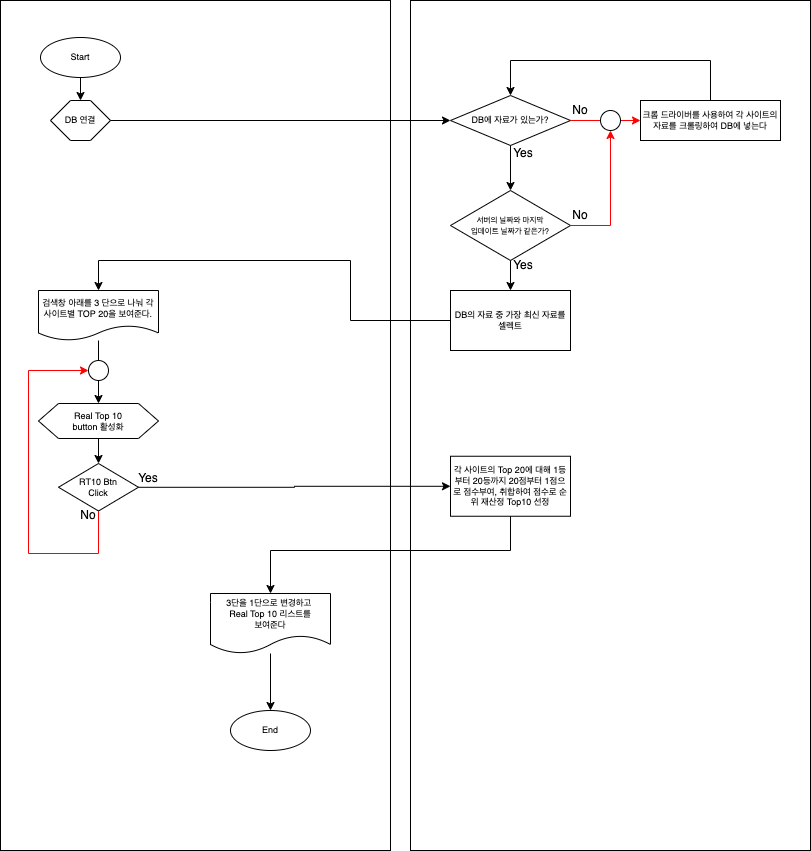

The diagram above was exported from draw.io. Its source (the exported page's mxGraphModel, read from the mxfile embedded in the PNG):
<mxGraphModel dx="1053" dy="835" grid="1" gridSize="10" guides="1" tooltips="1" connect="1" arrows="1" fold="1" page="1" pageScale="1" pageWidth="827" pageHeight="1169" math="0" shadow="0">
  <root>
    <mxCell id="0" />
    <mxCell id="1" parent="0" />
    <mxCell id="3tD5PjR5uUYISUydMk2n-3" value="" style="rounded=0;whiteSpace=wrap;html=1;" parent="1" vertex="1">
      <mxGeometry x="10" y="10" width="390" height="850" as="geometry" />
    </mxCell>
    <mxCell id="3tD5PjR5uUYISUydMk2n-4" value="" style="rounded=0;whiteSpace=wrap;html=1;" parent="1" vertex="1">
      <mxGeometry x="420" y="10" width="400" height="850" as="geometry" />
    </mxCell>
    <mxCell id="3tD5PjR5uUYISUydMk2n-1" value="Start" style="ellipse;whiteSpace=wrap;html=1;fontSize=9;" parent="1" vertex="1">
      <mxGeometry x="50" y="47" width="80" height="40" as="geometry" />
    </mxCell>
    <mxCell id="3tD5PjR5uUYISUydMk2n-6" value="DB 연결" style="shape=hexagon;perimeter=hexagonPerimeter2;whiteSpace=wrap;html=1;fixedSize=1;fontSize=9;" parent="1" vertex="1">
      <mxGeometry x="60" y="110" width="60" height="40" as="geometry" />
    </mxCell>
    <mxCell id="3tD5PjR5uUYISUydMk2n-7" value="" style="edgeStyle=none;orthogonalLoop=1;jettySize=auto;html=1;rounded=0;exitX=0.5;exitY=1;exitDx=0;exitDy=0;" parent="1" source="3tD5PjR5uUYISUydMk2n-1" target="3tD5PjR5uUYISUydMk2n-6" edge="1">
      <mxGeometry width="80" relative="1" as="geometry">
        <mxPoint x="-30" y="230" as="sourcePoint" />
        <mxPoint x="50" y="230" as="targetPoint" />
        <Array as="points" />
      </mxGeometry>
    </mxCell>
    <mxCell id="3tD5PjR5uUYISUydMk2n-56" value="" style="edgeStyle=orthogonalEdgeStyle;rounded=0;orthogonalLoop=1;jettySize=auto;html=1;" parent="1" source="3tD5PjR5uUYISUydMk2n-12" target="3tD5PjR5uUYISUydMk2n-40" edge="1">
      <mxGeometry relative="1" as="geometry" />
    </mxCell>
    <mxCell id="3tD5PjR5uUYISUydMk2n-12" value="검색창 아래를 3 단으로 나눠 각 사이트별 TOP 20을 보여준다." style="shape=document;whiteSpace=wrap;html=1;boundedLbl=1;fontSize=9;" parent="1" vertex="1">
      <mxGeometry x="48" y="300" width="120" height="50" as="geometry" />
    </mxCell>
    <mxCell id="3tD5PjR5uUYISUydMk2n-16" value="" style="edgeStyle=none;orthogonalLoop=1;jettySize=auto;html=1;rounded=0;exitX=1;exitY=0.5;exitDx=0;exitDy=0;entryX=0;entryY=0.5;entryDx=0;entryDy=0;" parent="1" source="3tD5PjR5uUYISUydMk2n-6" target="3tD5PjR5uUYISUydMk2n-20" edge="1">
      <mxGeometry width="80" relative="1" as="geometry">
        <mxPoint x="400" y="30" as="sourcePoint" />
        <mxPoint x="410" y="130" as="targetPoint" />
        <Array as="points" />
      </mxGeometry>
    </mxCell>
    <mxCell id="3tD5PjR5uUYISUydMk2n-19" value="&lt;meta charset=&quot;utf-8&quot;&gt;&lt;span style=&quot;color: rgb(0, 0, 0); font-family: Helvetica; font-size: 9px; font-style: normal; font-variant-ligatures: normal; font-variant-caps: normal; font-weight: 400; letter-spacing: normal; orphans: 2; text-align: center; text-indent: 0px; text-transform: none; widows: 2; word-spacing: 0px; -webkit-text-stroke-width: 0px; background-color: rgb(251, 251, 251); text-decoration-thickness: initial; text-decoration-style: initial; text-decoration-color: initial; float: none; display: inline !important;&quot;&gt;DB의 자료 중 가장 최신 자료를 셀렉트&lt;/span&gt;" style="rounded=0;whiteSpace=wrap;html=1;fontSize=9;" parent="1" vertex="1">
      <mxGeometry x="460" y="300" width="120" height="60" as="geometry" />
    </mxCell>
    <mxCell id="3tD5PjR5uUYISUydMk2n-20" value="DB에 자료가 있는가?" style="rhombus;whiteSpace=wrap;html=1;fontSize=9;" parent="1" vertex="1">
      <mxGeometry x="460" y="105" width="120" height="50" as="geometry" />
    </mxCell>
    <mxCell id="3tD5PjR5uUYISUydMk2n-21" value="크롬 드라이버를 사용하여 각 사이트의 자료를 크롤링하여 DB에 넣는다" style="rounded=0;whiteSpace=wrap;html=1;fontSize=9;" parent="1" vertex="1">
      <mxGeometry x="650" y="110" width="140" height="40" as="geometry" />
    </mxCell>
    <mxCell id="3tD5PjR5uUYISUydMk2n-22" value="" style="edgeStyle=none;orthogonalLoop=1;jettySize=auto;html=1;rounded=0;exitX=1;exitY=0.5;exitDx=0;exitDy=0;entryX=0;entryY=0.5;entryDx=0;entryDy=0;fontColor=#000000;strokeColor=#FF0000;" parent="1" source="3tD5PjR5uUYISUydMk2n-20" target="3tD5PjR5uUYISUydMk2n-21" edge="1">
      <mxGeometry width="80" relative="1" as="geometry">
        <mxPoint x="400" y="80" as="sourcePoint" />
        <mxPoint x="480" y="80" as="targetPoint" />
        <Array as="points" />
      </mxGeometry>
    </mxCell>
    <mxCell id="3tD5PjR5uUYISUydMk2n-23" value="No" style="text;strokeColor=none;align=center;fillColor=none;html=1;verticalAlign=middle;whiteSpace=wrap;rounded=0;" parent="1" vertex="1">
      <mxGeometry x="560" y="105" width="60" height="30" as="geometry" />
    </mxCell>
    <mxCell id="3tD5PjR5uUYISUydMk2n-25" value="" style="edgeStyle=none;orthogonalLoop=1;jettySize=auto;html=1;rounded=0;exitX=0.5;exitY=1;exitDx=0;exitDy=0;entryX=0.5;entryY=0;entryDx=0;entryDy=0;" parent="1" source="3tD5PjR5uUYISUydMk2n-20" target="3tD5PjR5uUYISUydMk2n-27" edge="1">
      <mxGeometry width="80" relative="1" as="geometry">
        <mxPoint x="410" y="110" as="sourcePoint" />
        <mxPoint x="410" y="210" as="targetPoint" />
        <Array as="points" />
      </mxGeometry>
    </mxCell>
    <mxCell id="3tD5PjR5uUYISUydMk2n-26" value="Yes" style="text;strokeColor=none;align=center;fillColor=none;html=1;verticalAlign=middle;whiteSpace=wrap;rounded=0;" parent="1" vertex="1">
      <mxGeometry x="503" y="148" width="60" height="30" as="geometry" />
    </mxCell>
    <mxCell id="3tD5PjR5uUYISUydMk2n-27" value="&lt;font style=&quot;font-size: 8px;&quot;&gt;서버의 날짜와 마지막&lt;br&gt;업데이트 날짜가 같은가?&lt;/font&gt;" style="rhombus;whiteSpace=wrap;html=1;fontSize=9;" parent="1" vertex="1">
      <mxGeometry x="460" y="200" width="120" height="70" as="geometry" />
    </mxCell>
    <mxCell id="3tD5PjR5uUYISUydMk2n-29" value="" style="edgeStyle=none;orthogonalLoop=1;jettySize=auto;html=1;rounded=0;exitX=0.5;exitY=1;exitDx=0;exitDy=0;entryX=0.5;entryY=0;entryDx=0;entryDy=0;" parent="1" source="3tD5PjR5uUYISUydMk2n-27" target="3tD5PjR5uUYISUydMk2n-19" edge="1">
      <mxGeometry width="80" relative="1" as="geometry">
        <mxPoint x="597" y="245" as="sourcePoint" />
        <mxPoint x="597" y="290" as="targetPoint" />
        <Array as="points" />
      </mxGeometry>
    </mxCell>
    <mxCell id="3tD5PjR5uUYISUydMk2n-30" value="Yes" style="text;strokeColor=none;align=center;fillColor=none;html=1;verticalAlign=middle;whiteSpace=wrap;rounded=0;" parent="1" vertex="1">
      <mxGeometry x="503" y="260" width="60" height="30" as="geometry" />
    </mxCell>
    <mxCell id="3tD5PjR5uUYISUydMk2n-31" value="" style="edgeStyle=none;orthogonalLoop=1;jettySize=auto;html=1;rounded=0;exitX=0.5;exitY=0;exitDx=0;exitDy=0;entryX=0.5;entryY=0;entryDx=0;entryDy=0;" parent="1" source="3tD5PjR5uUYISUydMk2n-21" target="3tD5PjR5uUYISUydMk2n-20" edge="1">
      <mxGeometry width="80" relative="1" as="geometry">
        <mxPoint x="410" y="70" as="sourcePoint" />
        <mxPoint x="490" y="70" as="targetPoint" />
        <Array as="points">
          <mxPoint x="720" y="70" />
          <mxPoint x="520" y="70" />
        </Array>
      </mxGeometry>
    </mxCell>
    <mxCell id="3tD5PjR5uUYISUydMk2n-32" value="" style="edgeStyle=none;orthogonalLoop=1;jettySize=auto;html=1;rounded=0;exitX=1;exitY=0.5;exitDx=0;exitDy=0;fontColor=#000000;strokeColor=#FF0000;" parent="1" source="3tD5PjR5uUYISUydMk2n-27" target="3tD5PjR5uUYISUydMk2n-34" edge="1">
      <mxGeometry width="80" relative="1" as="geometry">
        <mxPoint x="410" y="210" as="sourcePoint" />
        <mxPoint x="840" y="210" as="targetPoint" />
        <Array as="points">
          <mxPoint x="620" y="235" />
        </Array>
      </mxGeometry>
    </mxCell>
    <mxCell id="3tD5PjR5uUYISUydMk2n-33" value="No" style="text;strokeColor=none;align=center;fillColor=none;html=1;verticalAlign=middle;whiteSpace=wrap;rounded=0;" parent="1" vertex="1">
      <mxGeometry x="560" y="210" width="60" height="30" as="geometry" />
    </mxCell>
    <mxCell id="3tD5PjR5uUYISUydMk2n-34" value="" style="ellipse;whiteSpace=wrap;html=1;aspect=fixed;" parent="1" vertex="1">
      <mxGeometry x="610" y="120" width="20" height="20" as="geometry" />
    </mxCell>
    <mxCell id="3tD5PjR5uUYISUydMk2n-35" value="" style="endArrow=classic;html=1;rounded=0;entryX=0.5;entryY=0;entryDx=0;entryDy=0;exitX=0;exitY=0.5;exitDx=0;exitDy=0;" parent="1" source="3tD5PjR5uUYISUydMk2n-19" target="3tD5PjR5uUYISUydMk2n-12" edge="1">
      <mxGeometry width="50" height="50" relative="1" as="geometry">
        <mxPoint x="310" y="350" as="sourcePoint" />
        <mxPoint x="360" y="300" as="targetPoint" />
        <Array as="points">
          <mxPoint x="360" y="330" />
          <mxPoint x="360" y="270" />
          <mxPoint x="108" y="270" />
        </Array>
      </mxGeometry>
    </mxCell>
    <mxCell id="3tD5PjR5uUYISUydMk2n-43" value="" style="edgeStyle=orthogonalEdgeStyle;rounded=0;orthogonalLoop=1;jettySize=auto;html=1;" parent="1" source="3tD5PjR5uUYISUydMk2n-40" target="3tD5PjR5uUYISUydMk2n-42" edge="1">
      <mxGeometry relative="1" as="geometry" />
    </mxCell>
    <mxCell id="3tD5PjR5uUYISUydMk2n-40" value="Real Top 10&lt;br&gt;button 활성화" style="shape=hexagon;perimeter=hexagonPerimeter2;whiteSpace=wrap;html=1;fixedSize=1;fontSize=9;" parent="1" vertex="1">
      <mxGeometry x="48" y="413" width="120" height="35" as="geometry" />
    </mxCell>
    <mxCell id="3tD5PjR5uUYISUydMk2n-45" value="" style="edgeStyle=orthogonalEdgeStyle;rounded=0;orthogonalLoop=1;jettySize=auto;html=1;" parent="1" source="3tD5PjR5uUYISUydMk2n-42" target="3tD5PjR5uUYISUydMk2n-46" edge="1">
      <mxGeometry relative="1" as="geometry">
        <mxPoint x="250" y="463.75" as="targetPoint" />
      </mxGeometry>
    </mxCell>
    <mxCell id="3tD5PjR5uUYISUydMk2n-42" value="RT10 Btn&lt;br&gt;Click" style="rhombus;whiteSpace=wrap;html=1;fontSize=9;" parent="1" vertex="1">
      <mxGeometry x="68" y="473" width="80" height="47.5" as="geometry" />
    </mxCell>
    <mxCell id="3tD5PjR5uUYISUydMk2n-46" value="각 사이트의 Top 20에 대해 1등부터 20등까지 20점부터 1점으로 점수부여, 취합하여 점수로 순위 재산정 Top10 선정" style="rounded=0;whiteSpace=wrap;html=1;fontSize=9;" parent="1" vertex="1">
      <mxGeometry x="460" y="465.75" width="120" height="60" as="geometry" />
    </mxCell>
    <mxCell id="3tD5PjR5uUYISUydMk2n-47" value="Yes" style="text;strokeColor=none;align=center;fillColor=none;html=1;verticalAlign=middle;whiteSpace=wrap;rounded=0;fontSize=12;" parent="1" vertex="1">
      <mxGeometry x="128" y="473" width="60" height="30" as="geometry" />
    </mxCell>
    <mxCell id="3tD5PjR5uUYISUydMk2n-59" value="" style="edgeStyle=orthogonalEdgeStyle;rounded=0;orthogonalLoop=1;jettySize=auto;html=1;" parent="1" source="3tD5PjR5uUYISUydMk2n-48" target="3tD5PjR5uUYISUydMk2n-58" edge="1">
      <mxGeometry relative="1" as="geometry" />
    </mxCell>
    <mxCell id="3tD5PjR5uUYISUydMk2n-48" value="3단을 1단으로 변경하고&amp;nbsp;&lt;br style=&quot;font-size: 9px;&quot;&gt;Real Top 10 리스트를&lt;br style=&quot;font-size: 9px;&quot;&gt;보여준다" style="shape=document;whiteSpace=wrap;html=1;boundedLbl=1;fontSize=9;" parent="1" vertex="1">
      <mxGeometry x="220" y="603" width="120" height="60" as="geometry" />
    </mxCell>
    <mxCell id="3tD5PjR5uUYISUydMk2n-49" value="" style="endArrow=classic;html=1;rounded=0;exitX=0.5;exitY=1;exitDx=0;exitDy=0;entryX=0.5;entryY=0;entryDx=0;entryDy=0;" parent="1" source="3tD5PjR5uUYISUydMk2n-46" target="3tD5PjR5uUYISUydMk2n-48" edge="1">
      <mxGeometry width="50" height="50" relative="1" as="geometry">
        <mxPoint x="390" y="590" as="sourcePoint" />
        <mxPoint x="440" y="540" as="targetPoint" />
        <Array as="points">
          <mxPoint x="520" y="560" />
          <mxPoint x="280" y="560" />
        </Array>
      </mxGeometry>
    </mxCell>
    <mxCell id="3tD5PjR5uUYISUydMk2n-51" value="" style="endArrow=classic;html=1;rounded=0;exitX=0.5;exitY=1;exitDx=0;exitDy=0;entryX=0;entryY=0.5;entryDx=0;entryDy=0;strokeColor=#FF0000;" parent="1" source="3tD5PjR5uUYISUydMk2n-42" target="3tD5PjR5uUYISUydMk2n-55" edge="1">
      <mxGeometry width="50" height="50" relative="1" as="geometry">
        <mxPoint x="408" y="623" as="sourcePoint" />
        <mxPoint x="108" y="393" as="targetPoint" />
        <Array as="points">
          <mxPoint x="108" y="563" />
          <mxPoint x="38" y="563" />
          <mxPoint x="38" y="380" />
        </Array>
      </mxGeometry>
    </mxCell>
    <mxCell id="3tD5PjR5uUYISUydMk2n-55" value="" style="ellipse;whiteSpace=wrap;html=1;aspect=fixed;" parent="1" vertex="1">
      <mxGeometry x="98" y="370" width="20" height="20" as="geometry" />
    </mxCell>
    <mxCell id="3tD5PjR5uUYISUydMk2n-57" value="No" style="text;strokeColor=none;align=center;fillColor=none;html=1;verticalAlign=middle;whiteSpace=wrap;rounded=0;" parent="1" vertex="1">
      <mxGeometry x="68" y="510" width="60" height="30" as="geometry" />
    </mxCell>
    <mxCell id="3tD5PjR5uUYISUydMk2n-58" value="End" style="ellipse;whiteSpace=wrap;html=1;fontSize=9;" parent="1" vertex="1">
      <mxGeometry x="240" y="720" width="80" height="40" as="geometry" />
    </mxCell>
  </root>
</mxGraphModel>